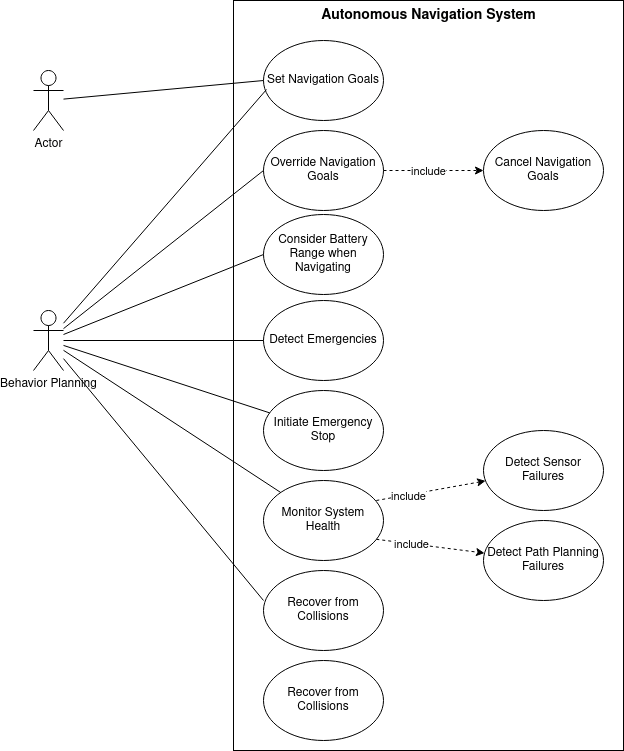

The diagram above was exported from draw.io. Its source (the exported page's mxGraphModel, read from the mxfile embedded in the PNG):
<mxGraphModel dx="1979" dy="1276" grid="1" gridSize="10" guides="1" tooltips="1" connect="1" arrows="1" fold="1" page="1" pageScale="1" pageWidth="850" pageHeight="1100" math="0" shadow="0">
  <root>
    <mxCell id="0" />
    <mxCell id="1" parent="0" />
    <mxCell id="jUJZt-ztxKzo5ygGhB7_-1" value="" style="rounded=0;whiteSpace=wrap;html=1;" parent="1" vertex="1">
      <mxGeometry x="310" y="210" width="390" height="750" as="geometry" />
    </mxCell>
    <mxCell id="jUJZt-ztxKzo5ygGhB7_-2" value="Actor" style="shape=umlActor;verticalLabelPosition=bottom;verticalAlign=top;html=1;outlineConnect=0;" parent="1" vertex="1">
      <mxGeometry x="110" y="280" width="30" height="60" as="geometry" />
    </mxCell>
    <mxCell id="jUJZt-ztxKzo5ygGhB7_-3" value="Behavior Planning" style="shape=umlActor;verticalLabelPosition=bottom;verticalAlign=top;html=1;outlineConnect=0;" parent="1" vertex="1">
      <mxGeometry x="110" y="520" width="30" height="60" as="geometry" />
    </mxCell>
    <mxCell id="WHa_5WEbFACIvqAwrqUG-1" value="Set Navigation Goals" style="ellipse;whiteSpace=wrap;html=1;" vertex="1" parent="1">
      <mxGeometry x="340" y="250" width="120" height="80" as="geometry" />
    </mxCell>
    <mxCell id="WHa_5WEbFACIvqAwrqUG-2" value="Monitor System Health" style="ellipse;whiteSpace=wrap;html=1;" vertex="1" parent="1">
      <mxGeometry x="340" y="690" width="120" height="80" as="geometry" />
    </mxCell>
    <mxCell id="WHa_5WEbFACIvqAwrqUG-3" value="Initiate Emergency Stop" style="ellipse;whiteSpace=wrap;html=1;" vertex="1" parent="1">
      <mxGeometry x="340" y="600" width="120" height="80" as="geometry" />
    </mxCell>
    <mxCell id="WHa_5WEbFACIvqAwrqUG-4" value="Detect Emergencies" style="ellipse;whiteSpace=wrap;html=1;" vertex="1" parent="1">
      <mxGeometry x="340" y="510" width="120" height="80" as="geometry" />
    </mxCell>
    <mxCell id="WHa_5WEbFACIvqAwrqUG-6" value="Recover from Collisions" style="ellipse;whiteSpace=wrap;html=1;" vertex="1" parent="1">
      <mxGeometry x="340" y="780" width="120" height="80" as="geometry" />
    </mxCell>
    <mxCell id="WHa_5WEbFACIvqAwrqUG-7" value="Detect Sensor Failures" style="ellipse;whiteSpace=wrap;html=1;" vertex="1" parent="1">
      <mxGeometry x="560" y="640" width="120" height="80" as="geometry" />
    </mxCell>
    <mxCell id="WHa_5WEbFACIvqAwrqUG-8" value="Detect Path Planning Failures" style="ellipse;whiteSpace=wrap;html=1;" vertex="1" parent="1">
      <mxGeometry x="560" y="730" width="120" height="80" as="geometry" />
    </mxCell>
    <mxCell id="WHa_5WEbFACIvqAwrqUG-9" value="Override Navigation Goals" style="ellipse;whiteSpace=wrap;html=1;" vertex="1" parent="1">
      <mxGeometry x="340" y="340" width="120" height="80" as="geometry" />
    </mxCell>
    <mxCell id="WHa_5WEbFACIvqAwrqUG-11" value="" style="endArrow=classic;html=1;rounded=0;exitX=0.94;exitY=0.25;exitDx=0;exitDy=0;dashed=1;exitPerimeter=0;" edge="1" parent="1" source="WHa_5WEbFACIvqAwrqUG-2" target="WHa_5WEbFACIvqAwrqUG-7">
      <mxGeometry width="50" height="50" relative="1" as="geometry">
        <mxPoint x="370" y="710" as="sourcePoint" />
        <mxPoint x="420" y="660" as="targetPoint" />
      </mxGeometry>
    </mxCell>
    <mxCell id="WHa_5WEbFACIvqAwrqUG-13" value="include" style="edgeLabel;html=1;align=center;verticalAlign=middle;resizable=0;points=[];" vertex="1" connectable="0" parent="WHa_5WEbFACIvqAwrqUG-11">
      <mxGeometry x="-0.4314" y="-1" relative="1" as="geometry">
        <mxPoint as="offset" />
      </mxGeometry>
    </mxCell>
    <mxCell id="WHa_5WEbFACIvqAwrqUG-12" value="" style="endArrow=classic;html=1;rounded=0;exitX=0.94;exitY=0.735;exitDx=0;exitDy=0;dashed=1;exitPerimeter=0;" edge="1" parent="1" source="WHa_5WEbFACIvqAwrqUG-2" target="WHa_5WEbFACIvqAwrqUG-8">
      <mxGeometry width="50" height="50" relative="1" as="geometry">
        <mxPoint x="452.42640687119297" y="711.7157287525379" as="sourcePoint" />
        <mxPoint x="570.9784930125738" y="697.1944952083995" as="targetPoint" />
      </mxGeometry>
    </mxCell>
    <mxCell id="WHa_5WEbFACIvqAwrqUG-14" value="include" style="edgeLabel;html=1;align=center;verticalAlign=middle;resizable=0;points=[];" vertex="1" connectable="0" parent="WHa_5WEbFACIvqAwrqUG-12">
      <mxGeometry x="-0.3653" relative="1" as="geometry">
        <mxPoint as="offset" />
      </mxGeometry>
    </mxCell>
    <mxCell id="WHa_5WEbFACIvqAwrqUG-15" value="" style="endArrow=none;html=1;rounded=0;entryX=0;entryY=0.5;entryDx=0;entryDy=0;" edge="1" parent="1" source="jUJZt-ztxKzo5ygGhB7_-3" target="WHa_5WEbFACIvqAwrqUG-9">
      <mxGeometry width="50" height="50" relative="1" as="geometry">
        <mxPoint x="530" y="570" as="sourcePoint" />
        <mxPoint x="580" y="520" as="targetPoint" />
      </mxGeometry>
    </mxCell>
    <mxCell id="WHa_5WEbFACIvqAwrqUG-16" value="" style="endArrow=none;html=1;rounded=0;entryX=0;entryY=0.5;entryDx=0;entryDy=0;" edge="1" parent="1" source="jUJZt-ztxKzo5ygGhB7_-3" target="WHa_5WEbFACIvqAwrqUG-4">
      <mxGeometry width="50" height="50" relative="1" as="geometry">
        <mxPoint x="150" y="548.1395348837209" as="sourcePoint" />
        <mxPoint x="350" y="390" as="targetPoint" />
      </mxGeometry>
    </mxCell>
    <mxCell id="WHa_5WEbFACIvqAwrqUG-17" value="" style="endArrow=none;html=1;rounded=0;" edge="1" parent="1" source="jUJZt-ztxKzo5ygGhB7_-3" target="WHa_5WEbFACIvqAwrqUG-3">
      <mxGeometry width="50" height="50" relative="1" as="geometry">
        <mxPoint x="150" y="554.4186046511627" as="sourcePoint" />
        <mxPoint x="350" y="480" as="targetPoint" />
      </mxGeometry>
    </mxCell>
    <mxCell id="WHa_5WEbFACIvqAwrqUG-18" value="" style="endArrow=none;html=1;rounded=0;" edge="1" parent="1" source="jUJZt-ztxKzo5ygGhB7_-3" target="WHa_5WEbFACIvqAwrqUG-2">
      <mxGeometry width="50" height="50" relative="1" as="geometry">
        <mxPoint x="150" y="560.5497191687698" as="sourcePoint" />
        <mxPoint x="350.08413896929005" y="567.8823916059832" as="targetPoint" />
      </mxGeometry>
    </mxCell>
    <mxCell id="WHa_5WEbFACIvqAwrqUG-19" value="" style="endArrow=none;html=1;rounded=0;entryX=0;entryY=0.375;entryDx=0;entryDy=0;entryPerimeter=0;" edge="1" parent="1" source="jUJZt-ztxKzo5ygGhB7_-3" target="WHa_5WEbFACIvqAwrqUG-6">
      <mxGeometry width="50" height="50" relative="1" as="geometry">
        <mxPoint x="150" y="565.4538738821998" as="sourcePoint" />
        <mxPoint x="357.3325437086464" y="640.8382435530418" as="targetPoint" />
      </mxGeometry>
    </mxCell>
    <mxCell id="WHa_5WEbFACIvqAwrqUG-20" value="Recover from Collisions" style="ellipse;whiteSpace=wrap;html=1;" vertex="1" parent="1">
      <mxGeometry x="340" y="870" width="120" height="80" as="geometry" />
    </mxCell>
    <mxCell id="WHa_5WEbFACIvqAwrqUG-21" value="Cancel Navigation Goals" style="ellipse;whiteSpace=wrap;html=1;" vertex="1" parent="1">
      <mxGeometry x="560" y="340" width="120" height="80" as="geometry" />
    </mxCell>
    <mxCell id="WHa_5WEbFACIvqAwrqUG-22" value="" style="endArrow=classic;html=1;rounded=0;exitX=1;exitY=0.5;exitDx=0;exitDy=0;dashed=1;entryX=0;entryY=0.5;entryDx=0;entryDy=0;" edge="1" parent="1" source="WHa_5WEbFACIvqAwrqUG-9" target="WHa_5WEbFACIvqAwrqUG-21">
      <mxGeometry width="50" height="50" relative="1" as="geometry">
        <mxPoint x="479.99999999999994" y="459.68" as="sourcePoint" />
        <mxPoint x="589.2324987277511" y="440.00297967861974" as="targetPoint" />
      </mxGeometry>
    </mxCell>
    <mxCell id="WHa_5WEbFACIvqAwrqUG-23" value="include" style="edgeLabel;html=1;align=center;verticalAlign=middle;resizable=0;points=[];" vertex="1" connectable="0" parent="WHa_5WEbFACIvqAwrqUG-22">
      <mxGeometry x="-0.4314" y="-1" relative="1" as="geometry">
        <mxPoint x="16" y="-1" as="offset" />
      </mxGeometry>
    </mxCell>
    <mxCell id="WHa_5WEbFACIvqAwrqUG-24" value="Consider Battery Range when Navigating" style="ellipse;whiteSpace=wrap;html=1;" vertex="1" parent="1">
      <mxGeometry x="340" y="424" width="120" height="80" as="geometry" />
    </mxCell>
    <mxCell id="WHa_5WEbFACIvqAwrqUG-25" value="" style="endArrow=none;html=1;rounded=0;entryX=0;entryY=0.5;entryDx=0;entryDy=0;" edge="1" parent="1" source="jUJZt-ztxKzo5ygGhB7_-3" target="WHa_5WEbFACIvqAwrqUG-24">
      <mxGeometry width="50" height="50" relative="1" as="geometry">
        <mxPoint x="150" y="548.1395348837209" as="sourcePoint" />
        <mxPoint x="350" y="390" as="targetPoint" />
      </mxGeometry>
    </mxCell>
    <mxCell id="WHa_5WEbFACIvqAwrqUG-26" value="&lt;font style=&quot;font-size: 14px;&quot;&gt;&lt;b&gt;Autonomous Navigation System&lt;/b&gt;&lt;/font&gt;" style="text;html=1;strokeColor=none;fillColor=none;align=center;verticalAlign=middle;whiteSpace=wrap;rounded=0;" vertex="1" parent="1">
      <mxGeometry x="382.5" y="210" width="245" height="30" as="geometry" />
    </mxCell>
    <mxCell id="WHa_5WEbFACIvqAwrqUG-27" value="" style="endArrow=none;html=1;rounded=0;entryX=0;entryY=0.5;entryDx=0;entryDy=0;" edge="1" parent="1" source="jUJZt-ztxKzo5ygGhB7_-2" target="WHa_5WEbFACIvqAwrqUG-1">
      <mxGeometry width="50" height="50" relative="1" as="geometry">
        <mxPoint x="150" y="548.1395348837209" as="sourcePoint" />
        <mxPoint x="350" y="390" as="targetPoint" />
      </mxGeometry>
    </mxCell>
    <mxCell id="WHa_5WEbFACIvqAwrqUG-29" value="" style="endArrow=none;html=1;rounded=0;entryX=0.025;entryY=0.613;entryDx=0;entryDy=0;entryPerimeter=0;" edge="1" parent="1" source="jUJZt-ztxKzo5ygGhB7_-3" target="WHa_5WEbFACIvqAwrqUG-1">
      <mxGeometry width="50" height="50" relative="1" as="geometry">
        <mxPoint x="150" y="548.1395348837209" as="sourcePoint" />
        <mxPoint x="350" y="390" as="targetPoint" />
      </mxGeometry>
    </mxCell>
  </root>
</mxGraphModel>